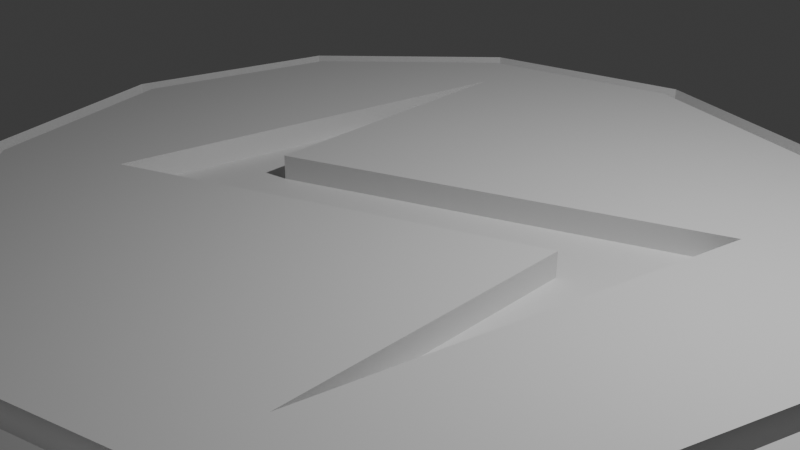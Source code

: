 # Source: button.blend  (saved by Blender 4.2.66; exported with 4.5.12 LTS)
import bpy
from mathutils import Matrix  # noqa: F401  (used for matrix-valued properties, if any)

bpy.ops.wm.read_factory_settings(use_empty=True)
scene = bpy.context.scene
scene.name = 'Scene'

# ---- collections
col_collection = bpy.data.collections.new('Collection'); scene.collection.children.link(col_collection)

# ---- world
world_world = bpy.data.worlds.new('World'); scene.world = world_world
world_world.use_nodes = True; world_world.node_tree.nodes.clear()
_N = world_world.node_tree.nodes; _L = world_world.node_tree.links
n0 = _N.new('ShaderNodeOutputWorld'); n0.name = 'World Output'; n0.location = (300, 300)
n1 = _N.new('ShaderNodeBackground'); n1.name = 'Background'; n1.location = (10, 300)
n1.inputs[0].default_value = (0.05088, 0.05088, 0.05088, 1.0)
_L.new(n1.outputs[0], n0.inputs[0])
n0.is_active_output = True
world_world.color = (0.05088, 0.05088, 0.05088)
world_world.sun_shadow_jitter_overblur = 0.0

# ---- cameras
cam_camera = bpy.data.cameras.new('Camera')
cam_camera.clip_end = 100.0
cam_camera.ortho_scale = 7.314

# ---- lights
light_light = bpy.data.lights.new('Light', 'POINT')
light_light.energy = 1000.0
light_light.shadow_soft_size = 0.1

# ---- meshes
me_cylinder = bpy.data.meshes.new('Cylinder')
me_cylinder.from_pydata([(-1.652e-08, 4.586, -0.2607), (-1.652e-08, 4.586, 0.2045), (2.293, 3.972, -0.2607), (2.293, 3.972, 0.2045), (3.972, 2.293, -0.2607), (3.972, 2.293, 0.2045), (4.586, -3.566e-09, -0.2607), (4.586, -3.566e-09, 0.2045), (3.972, -2.293, -0.2607), (3.972, -2.293, 0.2045), (2.293, -3.972, -0.2607), (2.293, -3.972, 0.2045), (-1.652e-08, -4.586, -0.2607), (-1.652e-08, -4.586, 0.2045), (-2.293, -3.972, -0.2607), (-2.293, -3.972, 0.2045), (-3.972, -2.293, -0.2607), (-3.972, -2.293, 0.2045), (-4.586, -3.566e-09, -0.2607), (-4.586, -3.566e-09, 0.2045), (-3.972, 2.293, -0.2607), (-3.972, 2.293, 0.2045), (-2.293, 3.972, -0.2607), (-2.293, 3.972, 0.2045), (-9.814e-09, 4.837, -0.2607), (2.419, 4.189, -0.2607), (2.419, 4.189, 0.2045), (-9.814e-09, 4.837, 0.2045), (4.189, 2.419, -0.2607), (4.189, 2.419, 0.2045), (4.837, -1.586e-09, -0.2607), (4.837, -1.586e-09, 0.2045), (4.189, -2.419, -0.2607), (4.189, -2.419, 0.2045), (2.419, -4.189, -0.2607), (2.419, -4.189, 0.2045), (-9.814e-09, -4.837, -0.2607), (-9.814e-09, -4.837, 0.2045), (-2.419, -4.189, -0.2607), (-2.419, -4.189, 0.2045), (-4.189, -2.419, -0.2607), (-4.189, -2.419, 0.2045), (-4.837, -1.586e-09, -0.2607), (-4.837, -1.586e-09, 0.2045), (-4.189, 2.419, -0.2607), (-4.189, 2.419, 0.2045), (-2.419, 4.189, -0.2607), (-2.419, 4.189, 0.2045), (2.87, 4.971, -0.2607), (-2.648e-08, 5.74, -0.2607), (4.971, 2.87, -0.2607), (5.74, -1.883e-09, -0.2607), (4.971, -2.87, -0.2607), (2.87, -4.971, -0.2607), (-2.648e-08, -5.74, -0.2607), (-2.87, -4.971, -0.2607), (-4.971, -2.87, -0.2607), (-5.74, -1.883e-09, -0.2607), (-4.971, 2.87, -0.2607), (-2.87, 4.971, -0.2607), (2.817, 1.749, 0.2045), (-2.733, -1.56, 0.2045), (-1.708, -0.1248, 0.2045), (-1.875, 3.309, 0.2045), (1.792, 0.3134, 0.2045), (1.959, -3.121, 0.2045), (-1.708, -0.1248, -0.07417), (-2.733, -1.56, -0.07417), (-1.875, 3.309, -0.07417), (2.817, 1.749, -0.07417), (1.792, 0.3134, -0.07417), (1.959, -3.121, -0.07417)], [], [(21, 23, 22, 20), (65, 13, 11), (0, 1, 3, 2), (2, 3, 5, 4), (4, 5, 7, 6), (17, 16, 14, 15), (12, 13, 15, 14), (17, 19, 18, 16), (63, 1, 23), (8, 9, 11, 10), (0, 2, 4, 6, 8, 10, 12, 14, 16, 18, 20, 22), (45, 47, 59, 58), (35, 37, 54, 53), (46, 44, 58, 59), (36, 34, 53, 54), (27, 26, 48, 49), (39, 41, 56, 55), (29, 31, 51, 50), (25, 24, 49, 48), (40, 38, 55, 56), (30, 28, 50, 51), (43, 45, 58, 57), (33, 35, 53, 52), (38, 40, 41, 39), (36, 38, 39, 37), (34, 36, 37, 35), (32, 34, 35, 33), (30, 32, 33, 31), (28, 30, 31, 29), (25, 28, 29, 26), (24, 25, 26, 27), (46, 24, 27, 47), (44, 46, 47, 45), (42, 44, 45, 43), (40, 42, 43, 41), (60, 62, 66, 69), (1, 63, 62), (1, 62, 3), (32, 30, 51, 52), (42, 40, 56, 57), (31, 33, 52, 51), (41, 43, 57, 56), (28, 25, 48, 50), (38, 36, 54, 55), (24, 46, 59, 49), (26, 29, 50, 48), (37, 39, 55, 54), (47, 27, 49, 59), (34, 32, 52, 53), (44, 42, 57, 58), (21, 63, 23), (64, 65, 71, 70), (62, 63, 68, 66), (60, 3, 62), (3, 60, 5), (5, 60, 7), (65, 7, 60), (7, 65, 9), (9, 65, 11), (13, 65, 64), (13, 64, 15), (64, 61, 15), (15, 61, 17), (17, 61, 19), (61, 21, 19), (61, 63, 21), (19, 21, 20, 18), (12, 10, 11, 13), (8, 6, 7, 9), (23, 1, 0, 22), (68, 67, 66), (67, 70, 69, 66), (70, 71, 69), (63, 61, 67, 68), (65, 60, 69, 71), (61, 64, 70, 67)])
_uv = me_cylinder.uv_layers.new(name='UVMap')
_uv.uv.foreach_set('vector', [0.04215, 0.37, 0.13, 0.4578, 0.63, 0.4578, 0.5422, 0.37, 0.0, 0.0, 0.0, 0.0, 0.37, 0.04215, 0.75, 0.49, 0.25, 0.49, 0.37, 0.4578, 0.87, 0.4578, 0.87, 0.4578, 0.37, 0.4578, 0.4578, 0.37, 0.9578, 0.37, 0.9578, 0.37, 0.4578, 0.37, 0.49, 0.25, 0.99, 0.25, 0.04215, 0.13, 0.5422, 0.13, 0.63, 0.04215, 0.13, 0.04215, 0.75, 0.01, 0.25, 0.01, 0.13, 0.04215, 0.63, 0.04215, 0.04215, 0.13, 0.01, 0.25, 0.51, 0.25, 0.5422, 0.13, 0.0, 0.0, 0.0, 0.0, 0.13, 0.4578, 0.9578, 0.13, 0.4578, 0.13, 0.37, 0.04215, 0.87, 0.04215, 0.75, 0.49, 0.87, 0.4578, 0.9578, 0.37, 0.99, 0.25, 0.9578, 0.13, 0.87, 0.04215, 0.75, 0.01, 0.63, 0.04215, 0.5422, 0.13, 0.51, 0.25, 0.5422, 0.37, 0.63, 0.4578, 0.04215, 0.37, 0.13, 0.4578, 0.13, 0.4578, 0.04215, 0.37, 0.37, 0.04215, 0.25, 0.01, 0.25, 0.01, 0.37, 0.04215, 0.63, 0.4578, 0.5422, 0.37, 0.5422, 0.37, 0.63, 0.4578, 0.75, 0.01, 0.87, 0.04215, 0.87, 0.04215, 0.75, 0.01, 0.25, 0.49, 0.37, 0.4578, 0.37, 0.4578, 0.25, 0.49, 0.13, 0.04215, 0.04215, 0.13, 0.04215, 0.13, 0.13, 0.04215, 0.4578, 0.37, 0.49, 0.25, 0.49, 0.25, 0.4578, 0.37, 0.87, 0.4578, 0.75, 0.49, 0.75, 0.49, 0.87, 0.4578, 0.5422, 0.13, 0.63, 0.04215, 0.63, 0.04215, 0.5422, 0.13, 0.99, 0.25, 0.9578, 0.37, 0.9578, 0.37, 0.99, 0.25, 0.01, 0.25, 0.04215, 0.37, 0.04215, 0.37, 0.01, 0.25, 0.4578, 0.13, 0.37, 0.04215, 0.37, 0.04215, 0.4578, 0.13, 0.63, 0.04215, 0.5422, 0.13, 0.04215, 0.13, 0.13, 0.04215, 0.75, 0.01, 0.63, 0.04215, 0.13, 0.04215, 0.25, 0.01, 0.87, 0.04215, 0.75, 0.01, 0.25, 0.01, 0.37, 0.04215, 0.9578, 0.13, 0.87, 0.04215, 0.37, 0.04215, 0.4578, 0.13, 0.99, 0.25, 0.9578, 0.13, 0.4578, 0.13, 0.49, 0.25, 0.9578, 0.37, 0.99, 0.25, 0.49, 0.25, 0.4578, 0.37, 0.87, 0.4578, 0.9578, 0.37, 0.4578, 0.37, 0.37, 0.4578, 0.75, 0.49, 0.87, 0.4578, 0.37, 0.4578, 0.25, 0.49, 0.63, 0.4578, 0.75, 0.49, 0.25, 0.49, 0.13, 0.4578, 0.5422, 0.37, 0.63, 0.4578, 0.13, 0.4578, 0.04215, 0.37, 0.51, 0.25, 0.5422, 0.37, 0.04215, 0.37, 0.01, 0.25, 0.5422, 0.13, 0.51, 0.25, 0.01, 0.25, 0.04215, 0.13, 0.333, 0.331, 0.1921, 0.226, 0.1921, 0.226, 0.333, 0.331, 0.0, 0.0, 0.0, 0.0, 0.1921, 0.226, 0.0, 0.0, 0.1921, 0.226, 0.37, 0.4578, 0.9578, 0.13, 0.99, 0.25, 0.99, 0.25, 0.9578, 0.13, 0.51, 0.25, 0.5422, 0.13, 0.5422, 0.13, 0.51, 0.25, 0.49, 0.25, 0.4578, 0.13, 0.4578, 0.13, 0.49, 0.25, 0.04215, 0.13, 0.01, 0.25, 0.01, 0.25, 0.04215, 0.13, 0.9578, 0.37, 0.87, 0.4578, 0.87, 0.4578, 0.9578, 0.37, 0.63, 0.04215, 0.75, 0.01, 0.75, 0.01, 0.63, 0.04215, 0.75, 0.49, 0.63, 0.4578, 0.63, 0.4578, 0.75, 0.49, 0.37, 0.4578, 0.4578, 0.37, 0.4578, 0.37, 0.37, 0.4578, 0.25, 0.01, 0.13, 0.04215, 0.13, 0.04215, 0.25, 0.01, 0.13, 0.4578, 0.25, 0.49, 0.25, 0.49, 0.13, 0.4578, 0.87, 0.04215, 0.9578, 0.13, 0.9578, 0.13, 0.87, 0.04215, 0.5422, 0.37, 0.51, 0.25, 0.51, 0.25, 0.5422, 0.37, 0.04215, 0.37, 0.0, 0.0, 0.13, 0.4578, 0.3099, 0.272, 0.0, 0.0, 0.0, 0.0, 0.3099, 0.272, 0.1921, 0.226, 0.0, 0.0, 0.0, 0.0, 0.1921, 0.226, 0.333, 0.331, 0.37, 0.4578, 0.1921, 0.226, 0.37, 0.4578, 0.333, 0.331, 0.4578, 0.37, 0.4578, 0.37, 0.333, 0.331, 0.49, 0.25, 0.0, 0.0, 0.49, 0.25, 0.333, 0.331, 0.49, 0.25, 0.0, 0.0, 0.0, 0.0, 0.0, 0.0, 0.0, 0.0, 0.37, 0.04215, 0.0, 0.0, 0.0, 0.0, 0.3099, 0.272, 0.0, 0.0, 0.3099, 0.272, 0.13, 0.04215, 0.3099, 0.272, 0.169, 0.167, 0.13, 0.04215, 0.13, 0.04215, 0.169, 0.167, 0.04215, 0.13, 0.04215, 0.13, 0.169, 0.167, 0.01, 0.25, 0.169, 0.167, 0.0, 0.0, 0.01, 0.25, 0.169, 0.167, 0.0, 0.0, 0.0, 0.0, 0.01, 0.25, 0.0, 0.0, 0.5422, 0.37, 0.51, 0.25, 0.75, 0.01, 0.87, 0.04215, 0.37, 0.04215, 0.25, 0.01, 0.9578, 0.13, 0.99, 0.25, 0.49, 0.25, 0.4578, 0.13, 0.13, 0.4578, 0.0, 0.0, 0.75, 0.49, 0.63, 0.4578, 0.0, 0.0, 0.169, 0.167, 0.1921, 0.226, 0.169, 0.167, 0.3099, 0.272, 0.333, 0.331, 0.1921, 0.226, 0.3099, 0.272, 0.0, 0.0, 0.333, 0.331, 0.0, 0.0, 0.169, 0.167, 0.169, 0.167, 0.0, 0.0, 0.0, 0.0, 0.333, 0.331, 0.333, 0.331, 0.0, 0.0, 0.169, 0.167, 0.3099, 0.272, 0.3099, 0.272, 0.169, 0.167])
me_cylinder.update()

# ---- objects
ob_light = bpy.data.objects.new('Light', light_light)
ob_camera = bpy.data.objects.new('Camera', cam_camera)
ob_cylinder = bpy.data.objects.new('Cylinder', me_cylinder)

# ---- transforms, parenting, visibility, modifiers, constraints
ob_light.location = (4.076, 1.005, 5.904)
ob_light.rotation_euler = (0.6503, 0.05522, 1.866)
ob_light.lock_rotations_4d = False
ob_light.empty_display_type = 'ARROWS'
ob_light.color = (0.0, 0.0, 0.0, 0.0)
ob_light.lineart.crease_threshold = 0.0
ob_camera.location = (7.359, -6.926, 4.958)
ob_camera.rotation_euler = (1.109, 0.0, 0.8149)
ob_camera.lock_rotations_4d = False
ob_camera.empty_display_type = 'ARROWS'
ob_camera.color = (0.0, 0.0, 0.0, 0.0)
ob_camera.display_type = 'WIRE'
ob_camera.lineart.crease_threshold = 0.0
ob_cylinder.location = (0.0, 0.0, 0.0)

# ---- collection membership
col_collection.objects.link(ob_light)
col_collection.objects.link(ob_camera)
col_collection.objects.link(ob_cylinder)

# ---- scene / render settings (as saved in the file)
scene.camera = ob_camera
scene.frame_start = 1; scene.frame_end = 250; scene.frame_set(1)
scene.render.engine = 'BLENDER_EEVEE_NEXT'
bpy.context.view_layer.update()
